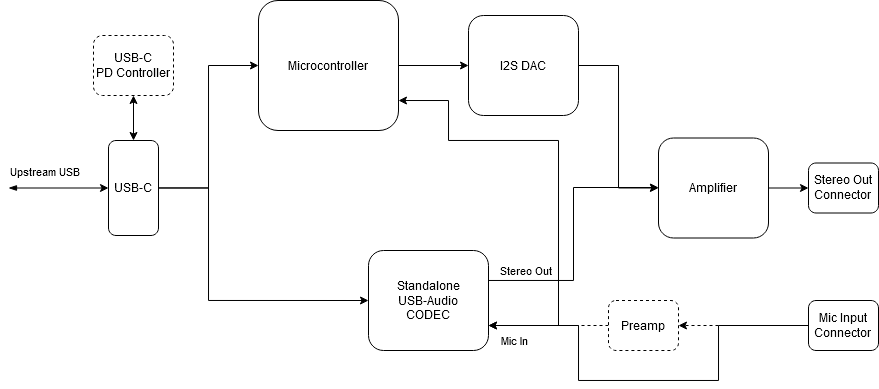

The diagram above was exported from draw.io. Its source (the exported page's mxGraphModel, read from the mxfile embedded in the PNG):
<mxGraphModel dx="981" dy="547" grid="1" gridSize="10" guides="1" tooltips="1" connect="1" arrows="1" fold="1" page="1" pageScale="1" pageWidth="850" pageHeight="1100" math="0" shadow="0">
  <root>
    <mxCell id="0" />
    <mxCell id="1" parent="0" />
    <mxCell id="rfYOMcPck5bJSZZpT27G-20" style="edgeStyle=orthogonalEdgeStyle;rounded=0;orthogonalLoop=1;jettySize=auto;html=1;entryX=0;entryY=0.5;entryDx=0;entryDy=0;startArrow=none;startFill=0;" edge="1" parent="1" source="rfYOMcPck5bJSZZpT27G-1" target="rfYOMcPck5bJSZZpT27G-16">
      <mxGeometry relative="1" as="geometry">
        <Array as="points">
          <mxPoint x="585" y="320" />
          <mxPoint x="585" y="227" />
          <mxPoint x="670" y="227" />
        </Array>
      </mxGeometry>
    </mxCell>
    <mxCell id="rfYOMcPck5bJSZZpT27G-23" value="Stereo Out" style="edgeLabel;html=1;align=center;verticalAlign=middle;resizable=0;points=[];" vertex="1" connectable="0" parent="rfYOMcPck5bJSZZpT27G-20">
      <mxGeometry x="-0.8109" y="2" relative="1" as="geometry">
        <mxPoint x="12" y="-8" as="offset" />
      </mxGeometry>
    </mxCell>
    <mxCell id="rfYOMcPck5bJSZZpT27G-1" value="&lt;div&gt;Standalone&lt;/div&gt;&lt;div&gt; USB-Audio &lt;/div&gt;&lt;div&gt;CODEC&lt;br&gt;&lt;/div&gt;" style="rounded=1;whiteSpace=wrap;html=1;" vertex="1" parent="1">
      <mxGeometry x="380" y="290" width="120" height="100" as="geometry" />
    </mxCell>
    <mxCell id="rfYOMcPck5bJSZZpT27G-12" style="edgeStyle=orthogonalEdgeStyle;rounded=0;orthogonalLoop=1;jettySize=auto;html=1;entryX=0;entryY=0.5;entryDx=0;entryDy=0;startArrow=none;startFill=0;" edge="1" parent="1" source="rfYOMcPck5bJSZZpT27G-4" target="rfYOMcPck5bJSZZpT27G-11">
      <mxGeometry relative="1" as="geometry">
        <Array as="points">
          <mxPoint x="480" y="105" />
          <mxPoint x="480" y="105" />
        </Array>
      </mxGeometry>
    </mxCell>
    <mxCell id="rfYOMcPck5bJSZZpT27G-31" style="edgeStyle=orthogonalEdgeStyle;rounded=0;orthogonalLoop=1;jettySize=auto;html=1;startArrow=classic;startFill=1;endArrow=none;endFill=0;noJump=0;" edge="1" parent="1" source="rfYOMcPck5bJSZZpT27G-4">
      <mxGeometry relative="1" as="geometry">
        <mxPoint x="570" y="365" as="targetPoint" />
        <Array as="points">
          <mxPoint x="460" y="140" />
          <mxPoint x="460" y="180" />
          <mxPoint x="570" y="180" />
        </Array>
      </mxGeometry>
    </mxCell>
    <mxCell id="rfYOMcPck5bJSZZpT27G-4" value="Microcontroller" style="rounded=1;whiteSpace=wrap;html=1;" vertex="1" parent="1">
      <mxGeometry x="270" y="40" width="140" height="130" as="geometry" />
    </mxCell>
    <mxCell id="rfYOMcPck5bJSZZpT27G-6" style="edgeStyle=orthogonalEdgeStyle;rounded=0;orthogonalLoop=1;jettySize=auto;html=1;startArrow=blockThin;startFill=1;" edge="1" parent="1" target="rfYOMcPck5bJSZZpT27G-5">
      <mxGeometry relative="1" as="geometry">
        <mxPoint x="20" y="227.5" as="sourcePoint" />
      </mxGeometry>
    </mxCell>
    <mxCell id="rfYOMcPck5bJSZZpT27G-7" value="Upstream USB" style="edgeLabel;html=1;align=center;verticalAlign=middle;resizable=0;points=[];" vertex="1" connectable="0" parent="rfYOMcPck5bJSZZpT27G-6">
      <mxGeometry x="-0.2924" y="-1" relative="1" as="geometry">
        <mxPoint y="-18" as="offset" />
      </mxGeometry>
    </mxCell>
    <mxCell id="rfYOMcPck5bJSZZpT27G-8" style="edgeStyle=orthogonalEdgeStyle;rounded=0;orthogonalLoop=1;jettySize=auto;html=1;entryX=0;entryY=0.5;entryDx=0;entryDy=0;startArrow=none;startFill=0;" edge="1" parent="1" source="rfYOMcPck5bJSZZpT27G-5" target="rfYOMcPck5bJSZZpT27G-1">
      <mxGeometry relative="1" as="geometry">
        <Array as="points">
          <mxPoint x="220" y="227" />
          <mxPoint x="220" y="340" />
        </Array>
      </mxGeometry>
    </mxCell>
    <mxCell id="rfYOMcPck5bJSZZpT27G-9" style="edgeStyle=orthogonalEdgeStyle;rounded=0;orthogonalLoop=1;jettySize=auto;html=1;entryX=0;entryY=0.5;entryDx=0;entryDy=0;startArrow=none;startFill=0;" edge="1" parent="1" source="rfYOMcPck5bJSZZpT27G-5" target="rfYOMcPck5bJSZZpT27G-4">
      <mxGeometry relative="1" as="geometry" />
    </mxCell>
    <mxCell id="rfYOMcPck5bJSZZpT27G-22" style="edgeStyle=orthogonalEdgeStyle;rounded=0;orthogonalLoop=1;jettySize=auto;html=1;entryX=0.5;entryY=1;entryDx=0;entryDy=0;startArrow=classic;startFill=1;" edge="1" parent="1" source="rfYOMcPck5bJSZZpT27G-5" target="rfYOMcPck5bJSZZpT27G-21">
      <mxGeometry relative="1" as="geometry" />
    </mxCell>
    <mxCell id="rfYOMcPck5bJSZZpT27G-5" value="USB-C" style="rounded=1;whiteSpace=wrap;html=1;" vertex="1" parent="1">
      <mxGeometry x="120" y="180" width="50" height="95" as="geometry" />
    </mxCell>
    <mxCell id="rfYOMcPck5bJSZZpT27G-17" style="edgeStyle=orthogonalEdgeStyle;rounded=0;orthogonalLoop=1;jettySize=auto;html=1;startArrow=none;startFill=0;entryX=0;entryY=0.5;entryDx=0;entryDy=0;" edge="1" parent="1" source="rfYOMcPck5bJSZZpT27G-11" target="rfYOMcPck5bJSZZpT27G-16">
      <mxGeometry relative="1" as="geometry">
        <mxPoint x="630" y="210" as="targetPoint" />
      </mxGeometry>
    </mxCell>
    <mxCell id="rfYOMcPck5bJSZZpT27G-11" value="I2S DAC" style="rounded=1;whiteSpace=wrap;html=1;" vertex="1" parent="1">
      <mxGeometry x="480" y="55" width="110" height="100" as="geometry" />
    </mxCell>
    <mxCell id="rfYOMcPck5bJSZZpT27G-19" style="edgeStyle=orthogonalEdgeStyle;rounded=0;orthogonalLoop=1;jettySize=auto;html=1;entryX=0;entryY=0.5;entryDx=0;entryDy=0;startArrow=none;startFill=0;" edge="1" parent="1" source="rfYOMcPck5bJSZZpT27G-16" target="rfYOMcPck5bJSZZpT27G-18">
      <mxGeometry relative="1" as="geometry" />
    </mxCell>
    <mxCell id="rfYOMcPck5bJSZZpT27G-16" value="Amplifier" style="rounded=1;whiteSpace=wrap;html=1;" vertex="1" parent="1">
      <mxGeometry x="670" y="177.5" width="110" height="100" as="geometry" />
    </mxCell>
    <mxCell id="rfYOMcPck5bJSZZpT27G-18" value="&lt;div&gt;Stereo Out&lt;/div&gt;&lt;div&gt;Connector&lt;br&gt;&lt;/div&gt;" style="rounded=1;whiteSpace=wrap;html=1;" vertex="1" parent="1">
      <mxGeometry x="820" y="202.5" width="70" height="50" as="geometry" />
    </mxCell>
    <mxCell id="rfYOMcPck5bJSZZpT27G-21" value="&lt;div&gt;USB-C&lt;/div&gt;&lt;div&gt;PD Controller&lt;br&gt;&lt;/div&gt;" style="rounded=1;whiteSpace=wrap;html=1;dashed=1;" vertex="1" parent="1">
      <mxGeometry x="105" y="75" width="80" height="60" as="geometry" />
    </mxCell>
    <mxCell id="rfYOMcPck5bJSZZpT27G-28" style="edgeStyle=orthogonalEdgeStyle;rounded=0;orthogonalLoop=1;jettySize=auto;html=1;entryX=1;entryY=0.75;entryDx=0;entryDy=0;startArrow=none;startFill=0;dashed=1;" edge="1" parent="1" source="rfYOMcPck5bJSZZpT27G-24" target="rfYOMcPck5bJSZZpT27G-1">
      <mxGeometry relative="1" as="geometry" />
    </mxCell>
    <mxCell id="rfYOMcPck5bJSZZpT27G-24" value="Preamp" style="rounded=1;whiteSpace=wrap;html=1;dashed=1;" vertex="1" parent="1">
      <mxGeometry x="620" y="340" width="70" height="50" as="geometry" />
    </mxCell>
    <mxCell id="rfYOMcPck5bJSZZpT27G-27" style="edgeStyle=orthogonalEdgeStyle;rounded=0;orthogonalLoop=1;jettySize=auto;html=1;entryX=1;entryY=0.5;entryDx=0;entryDy=0;startArrow=none;startFill=0;dashed=1;" edge="1" parent="1" source="rfYOMcPck5bJSZZpT27G-26" target="rfYOMcPck5bJSZZpT27G-24">
      <mxGeometry relative="1" as="geometry" />
    </mxCell>
    <mxCell id="rfYOMcPck5bJSZZpT27G-29" style="edgeStyle=orthogonalEdgeStyle;rounded=0;orthogonalLoop=1;jettySize=auto;html=1;entryX=1;entryY=0.75;entryDx=0;entryDy=0;startArrow=none;startFill=0;" edge="1" parent="1" source="rfYOMcPck5bJSZZpT27G-26" target="rfYOMcPck5bJSZZpT27G-1">
      <mxGeometry relative="1" as="geometry">
        <Array as="points">
          <mxPoint x="730" y="365" />
          <mxPoint x="730" y="420" />
          <mxPoint x="590" y="420" />
          <mxPoint x="590" y="365" />
        </Array>
      </mxGeometry>
    </mxCell>
    <mxCell id="rfYOMcPck5bJSZZpT27G-30" value="Mic In" style="edgeLabel;html=1;align=center;verticalAlign=middle;resizable=0;points=[];" vertex="1" connectable="0" parent="rfYOMcPck5bJSZZpT27G-29">
      <mxGeometry x="0.8795" y="-1" relative="1" as="geometry">
        <mxPoint y="16" as="offset" />
      </mxGeometry>
    </mxCell>
    <mxCell id="rfYOMcPck5bJSZZpT27G-26" value="&lt;div&gt;Mic Input&lt;/div&gt;&lt;div&gt;Connector&lt;br&gt;&lt;/div&gt;" style="rounded=1;whiteSpace=wrap;html=1;" vertex="1" parent="1">
      <mxGeometry x="820" y="340" width="70" height="50" as="geometry" />
    </mxCell>
  </root>
</mxGraphModel>